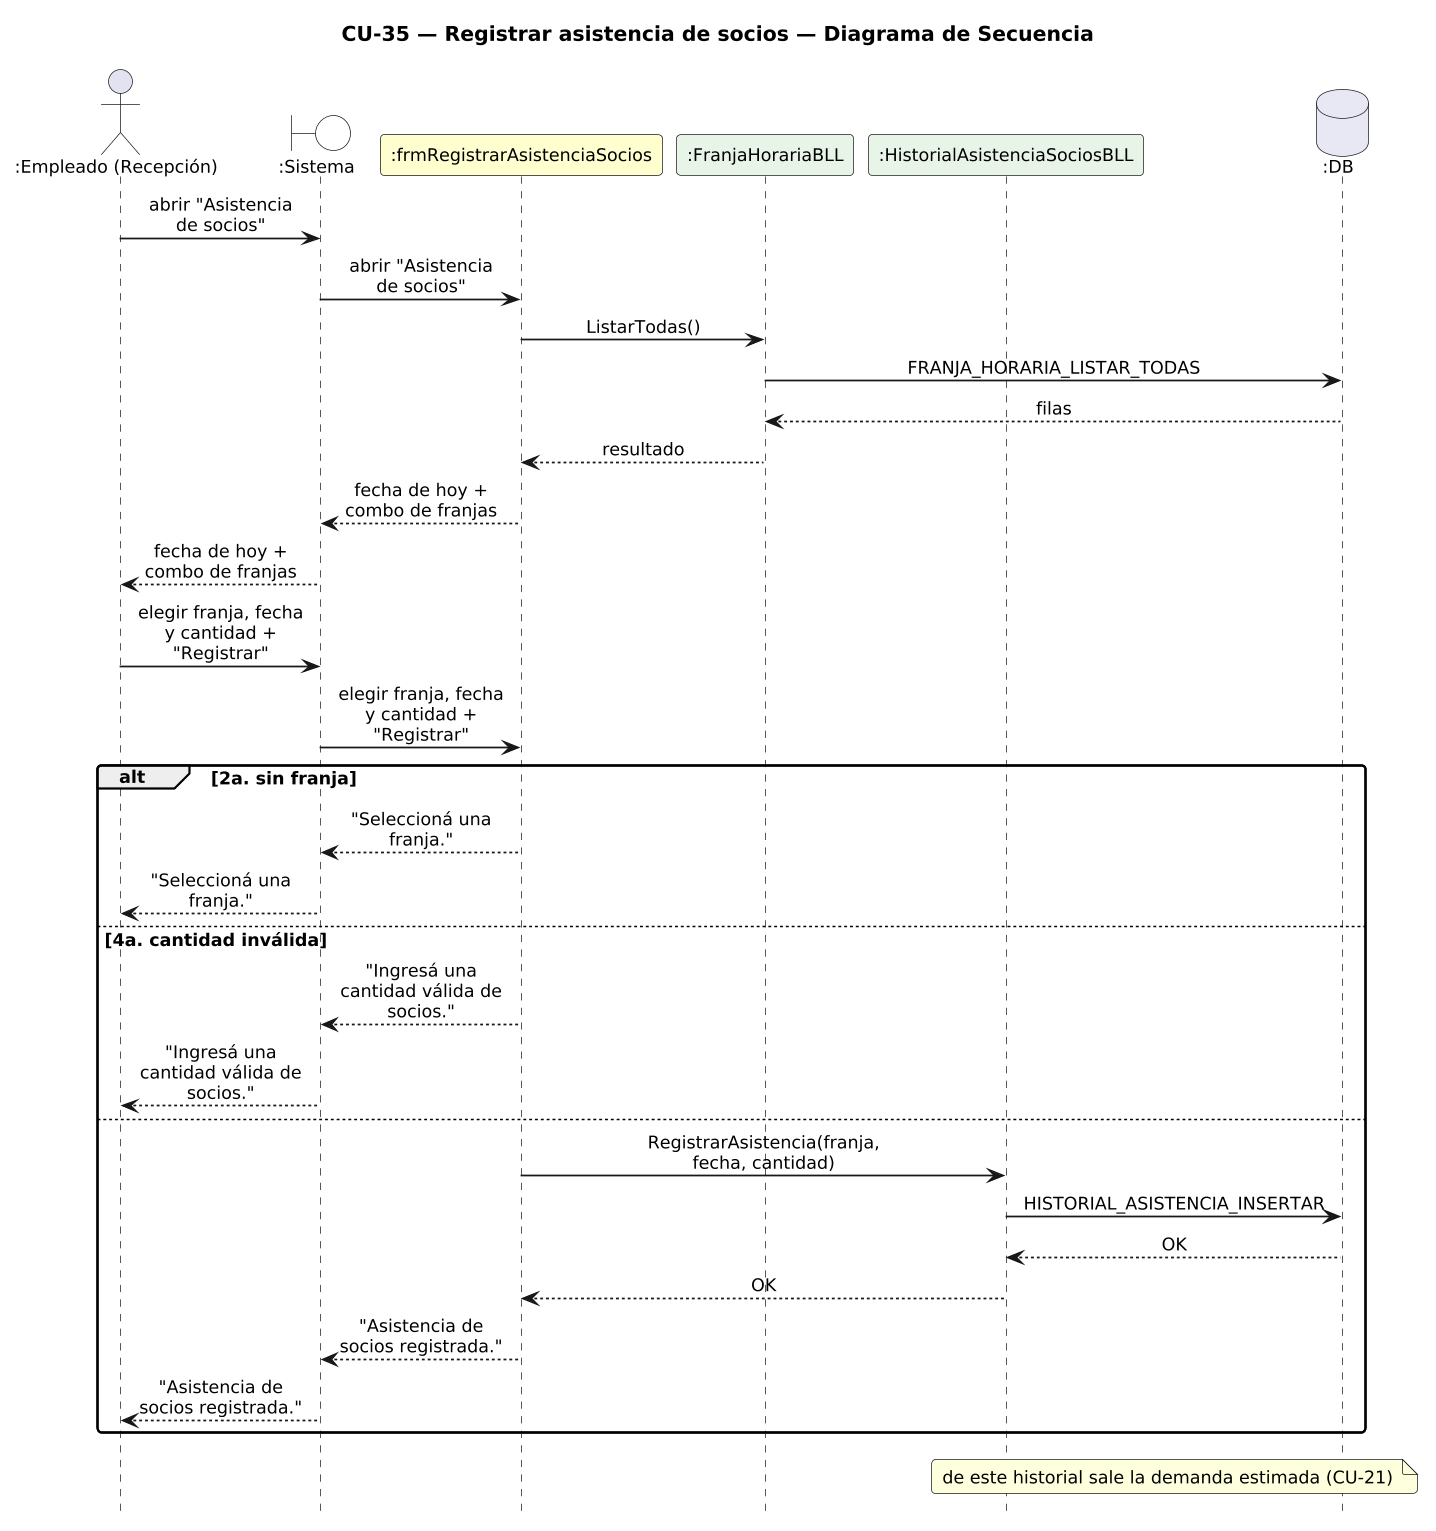

The diagram above was rendered by PlantUML. Its source (embedded in the PNG):
@startuml DiagramaSecuencia_CU35_RegistrarAsistenciaSocios

title CU-35 — Registrar asistencia de socios — Diagrama de Secuencia

skinparam shadowing false
skinparam roundcorner 6
skinparam sequenceArrowThickness 1.2
skinparam maxMessageSize 115
skinparam sequenceMessageAlign center
skinparam defaultFontSize 12
skinparam dpi 140
hide footbox

actor ":Empleado (Recepción)" as E
boundary ":Sistema" as SYS #FFFFFF
participant ":frmRegistrarAsistenciaSocios" as F #FEFECE
participant ":FranjaHorariaBLL" as FB #E8F4E8
participant ":HistorialAsistenciaSociosBLL" as HB #E8F4E8
database ":DB" as DB #E8E8F4

E -> SYS : abrir "Asistencia de socios"
SYS -> F : abrir "Asistencia de socios"
F -> FB : ListarTodas()
FB -> DB : FRANJA_HORARIA_LISTAR_TODAS
DB --> FB : filas
FB --> F : resultado
F --> SYS : fecha de hoy + combo de franjas
SYS --> E : fecha de hoy + combo de franjas
E -> SYS : elegir franja, fecha y cantidad + "Registrar"
SYS -> F : elegir franja, fecha y cantidad + "Registrar"
alt 2a. sin franja
  F --> SYS : "Seleccioná una franja."
  SYS --> E : "Seleccioná una franja."
else 4a. cantidad inválida
  F --> SYS : "Ingresá una cantidad válida de socios."
  SYS --> E : "Ingresá una cantidad válida de socios."
else
  F -> HB : RegistrarAsistencia(franja, fecha, cantidad)
  HB -> DB : HISTORIAL_ASISTENCIA_INSERTAR
  DB --> HB : OK
  HB --> F : OK
  F --> SYS : "Asistencia de socios registrada."
  SYS --> E : "Asistencia de socios registrada."
end
note over HB, DB : de este historial sale la demanda estimada (CU-21)

@enduml